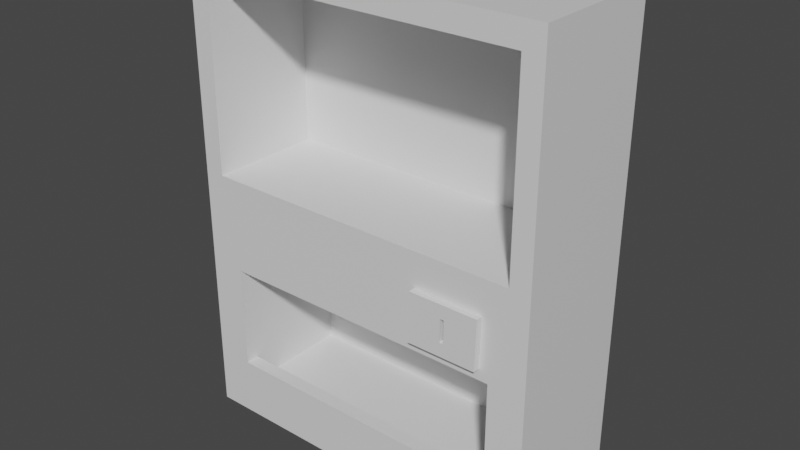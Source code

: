 # Source: VendingMachine.blend  (saved by Blender 2.80.75; exported with 4.5.12 LTS)
import bpy
from mathutils import Matrix  # noqa: F401  (used for matrix-valued properties, if any)

bpy.ops.wm.read_factory_settings(use_empty=True)
scene = bpy.context.scene
scene.name = 'Scene'

# ---- collections
col_collection = bpy.data.collections.new('Collection'); scene.collection.children.link(col_collection)

# ---- materials (node trees are filled in below, after node groups)
mat_material = bpy.data.materials.new('Material')
mat_material.alpha_threshold = 0.0
mat_material.use_transparent_shadow = False
mat_material.line_color = (0.0, 0.0, 0.0, 1.0)

# ---- material node trees
mat_material.use_nodes = True; mat_material.node_tree.nodes.clear()
_N = mat_material.node_tree.nodes; _L = mat_material.node_tree.links
n0 = _N.new('ShaderNodeOutputMaterial'); n0.name = 'Material Output'; n0.location = (300, 300)
n1 = _N.new('ShaderNodeBsdfPrincipled'); n1.name = 'Principled BSDF'; n1.location = (10, 300)
n1.distribution = 'GGX'
n1.subsurface_method = 'BURLEY'
n1.inputs[2].default_value = 0.4
n1.inputs[3].default_value = 1.45
n1.inputs[27].default_value = (0.0, 0.0, 0.0, 1.0)
n1.inputs[28].default_value = 1.0
_L.new(n1.outputs[0], n0.inputs[0])
n0.is_active_output = True

# ---- world
world_world = bpy.data.worlds.new('World'); scene.world = world_world
world_world.use_nodes = True; world_world.node_tree.nodes.clear()
_N = world_world.node_tree.nodes; _L = world_world.node_tree.links
n0 = _N.new('ShaderNodeOutputWorld'); n0.name = 'World Output'; n0.location = (300, 300)
n1 = _N.new('ShaderNodeBackground'); n1.name = 'Background'; n1.location = (10, 300)
n1.inputs[0].default_value = (0.05088, 0.05088, 0.05088, 1.0)
_L.new(n1.outputs[0], n0.inputs[0])
n0.is_active_output = True
world_world.color = (0.05088, 0.05088, 0.05088)
world_world.use_sun_shadow = False
world_world.sun_shadow_jitter_overblur = 0.0

# ---- meshes
me_cube = bpy.data.meshes.new('Cube')
me_cube.from_pydata([(2.7, 1.0, 6.0), (2.7, 1.0, -1.0), (2.7, -1.0, 6.0), (2.7, -1.0, -1.0), (-2.7, 1.0, 6.0), (-2.7, 1.0, -1.0), (-2.7, -1.0, 6.0), (-2.7, -1.0, -1.0), (2.7, 1.0, 2.5), (-2.7, -1.0, 2.5), (2.7, -1.0, 2.5), (-2.7, 1.0, 2.5), (-2.4, -1.0, 2.85), (-2.4, -1.0, 5.65), (2.4, -1.0, 5.65), (2.4, -1.0, 2.85), (-2.4, 0.7, 2.85), (-2.4, 0.7, 5.65), (2.4, 0.7, 5.65), (2.4, 0.7, 2.85), (2.16, -1.0, 1.43), (2.16, -1.0, -0.53), (-2.16, -1.0, -0.53), (-2.16, -1.0, 1.43), (2.16, 0.8, 1.43), (2.16, 0.8, -0.53), (-2.16, 0.8, -0.53), (-2.16, 0.8, 1.43), (0.9, 1.0, -1.0), (-0.9, 1.0, -1.0), (0.9, -1.0, 6.0), (-0.9, -1.0, 6.0), (-0.9, -1.0, -1.0), (0.9, -1.0, -1.0), (-0.9, 1.0, 6.0), (0.9, 1.0, 6.0), (-0.9, 1.0, 2.5), (0.9, 1.0, 2.5), (0.9, -1.0, 2.5), (-0.9, -1.0, 2.5), (0.8, -1.0, 5.65), (-0.8, -1.0, 5.65), (0.8, -1.0, 2.85), (-0.8, -1.0, 2.85), (0.8, 0.7, 5.65), (-0.8, 0.7, 5.65), (0.8, 0.7, 2.85), (-0.8, 0.7, 2.85), (-0.72, -1.0, -0.53), (0.72, -1.0, -0.53), (0.72, -1.0, 1.43), (-0.72, -1.0, 1.43), (-0.72, 0.8, -0.53), (0.72, 0.8, -0.53), (0.72, 0.8, 1.43), (-0.72, 0.8, 1.43), (2.041, -1.0, 2.339), (2.023, -1.0, 1.591), (1.016, -1.0, 2.339), (1.001, -1.0, 1.591), (2.041, -1.1, 2.339), (2.023, -1.1, 1.591), (1.016, -1.1, 2.339), (1.001, -1.1, 1.591), (1.556, -1.1, 2.134), (1.553, -1.1, 1.796), (1.499, -1.1, 2.134), (1.497, -1.1, 1.796), (1.556, -0.8, 2.134), (1.553, -0.8, 1.796), (1.499, -0.8, 2.134), (1.497, -0.8, 1.796), (-0.576, -0.84, 1.43), (-1.728, -0.84, 1.43), (-0.576, 0.54, 1.43), (-1.728, 0.54, 1.43), (1.728, -0.84, 1.43), (1.728, 0.54, 1.43), (0.576, -0.84, 1.43), (0.576, 0.54, 1.43), (-0.576, -0.84, 1.63), (-1.728, -0.84, 1.63), (-0.576, 0.54, 1.93), (-1.728, 0.54, 1.93), (1.728, -0.84, 1.63), (1.728, 0.54, 1.93), (0.576, -0.84, 1.63), (0.576, 0.54, 1.93), (2.16, -0.7959, -0.53), (-2.16, -0.7959, -0.53), (-2.16, -0.7959, 1.43), (2.16, -0.7959, 1.43), (-0.72, -0.7959, -0.53), (0.72, -0.7959, -0.53), (-1.728, -0.6767, 1.43), (1.728, -0.6767, 1.43), (-1.728, -0.6767, 1.93), (1.728, -0.6767, 1.93), (0.576, -0.6767, 1.93), (-0.576, -0.6767, 1.93), (0.72, -1.0, -0.13), (2.16, -1.0, -0.13), (-2.16, -0.7959, -0.13), (-2.16, -1.0, -0.13), (-0.72, -1.0, -0.13), (2.16, -0.7959, -0.13), (-0.72, -0.7959, -0.13), (0.72, -0.7959, -0.13), (-0.81, -1.0, 2.565), (-2.165, -1.0, 2.565), (-0.72, -1.0, 2.785), (-2.16, -1.0, 2.785), (2.16, -1.0, 2.785), (2.165, -1.0, 2.565), (0.81, -1.0, 2.565), (0.72, -1.0, 2.785)], [], [(34, 31, 6, 4), (6, 13, 12, 9), (9, 11, 4, 6), (28, 33, 3, 1), (8, 10, 2, 0), (37, 8, 0, 35), (28, 1, 8, 37), (1, 3, 10, 8), (7, 5, 11, 9), (3, 21, 20, 10), (15, 19, 18, 14), (10, 15, 14, 2), (39, 108, 114, 38), (31, 41, 13, 6), (47, 16, 17, 45), (13, 17, 16, 12), (42, 46, 19, 15), (41, 45, 17, 13), (93, 53, 25, 88), (9, 23, 22, 7), (33, 49, 21, 3), (39, 51, 23, 9), (52, 26, 27, 55), (90, 27, 26, 89), (88, 25, 24, 91), (91, 95, 76, 20), (50, 78, 72, 51), (55, 74, 79, 54), (25, 53, 54, 24), (53, 52, 55, 54), (50, 59, 57, 20), (38, 50, 51, 39), (7, 22, 48, 32), (32, 48, 49, 33), (89, 26, 52, 92), (92, 52, 53, 93), (14, 18, 44, 40), (40, 44, 45, 41), (12, 16, 47, 43), (43, 47, 46, 42), (19, 46, 44, 18), (46, 47, 45, 44), (2, 14, 40, 30), (30, 40, 41, 31), (43, 110, 111, 12), (42, 115, 110, 43), (5, 29, 36, 11), (29, 28, 37, 36), (11, 36, 34, 4), (36, 37, 35, 34), (5, 7, 32, 29), (29, 32, 33, 28), (0, 2, 30, 35), (35, 30, 31, 34), (58, 62, 63, 59), (20, 57, 56, 10), (10, 56, 58, 38), (38, 58, 59, 50), (62, 66, 67, 63), (56, 60, 62, 58), (59, 63, 61, 57), (57, 61, 60, 56), (64, 68, 70, 66), (60, 64, 66, 62), (63, 67, 65, 61), (61, 65, 64, 60), (68, 69, 71, 70), (67, 71, 69, 65), (65, 69, 68, 64), (66, 70, 71, 67), (95, 97, 84, 76), (78, 86, 80, 72), (74, 82, 87, 79), (27, 75, 74, 55), (54, 79, 77, 24), (20, 76, 78, 50), (51, 72, 73, 23), (90, 94, 75, 27), (99, 82, 83, 96), (97, 85, 87, 98), (98, 87, 82, 99), (75, 83, 82, 74), (79, 87, 85, 77), (76, 84, 86, 78), (94, 96, 83, 75), (72, 80, 81, 73), (73, 81, 96, 94), (86, 98, 99, 80), (84, 97, 98, 86), (80, 99, 96, 81), (23, 73, 94, 90), (77, 85, 97, 95), (21, 101, 105, 88), (49, 100, 101, 21), (24, 77, 95, 91), (21, 88, 91, 20), (23, 90, 89, 22), (92, 106, 102, 89), (104, 106, 107, 100), (103, 102, 106, 104), (100, 107, 105, 101), (48, 104, 100, 49), (89, 102, 103, 22), (93, 107, 106, 92), (88, 105, 107, 93), (22, 103, 104, 48), (114, 115, 112, 113), (109, 111, 110, 108), (108, 110, 115, 114), (9, 109, 108, 39), (12, 111, 109, 9), (15, 112, 115, 42), (38, 114, 113, 10), (10, 113, 112, 15)])
_uv = me_cube.uv_layers.new(name='UVMap')
_uv.uv.foreach_set('vector', [0.6108, 0.8353, 0.551, 0.8353, 0.551, 0.8906, 0.6108, 0.8906, 0.7125, 0.51, 0.7035, 0.5207, 0.7035, 0.6067, 0.7125, 0.6174, 0.8739, 0.6174, 0.9337, 0.6174, 0.9337, 0.51, 0.8739, 0.51, 0.6706, 0.8353, 0.6108, 0.8353, 0.6108, 0.8906, 0.6706, 0.8906, 0.7125, 0.8312, 0.7723, 0.8312, 0.7723, 0.7238, 0.7125, 0.7238, 0.8201, 0.6169, 0.8739, 0.6169, 0.8739, 0.51, 0.8201, 0.51, 0.8201, 0.7238, 0.8739, 0.7238, 0.8739, 0.6169, 0.8201, 0.6169, 0.7125, 0.9386, 0.7723, 0.9386, 0.7723, 0.8312, 0.7125, 0.8312, 0.8739, 0.7248, 0.9337, 0.7248, 0.9337, 0.6174, 0.8739, 0.6174, 0.551, 0.7248, 0.5672, 0.7104, 0.5672, 0.6503, 0.551, 0.6174, 0.02339, 0.1814, 0.1293, 0.1814, 0.1293, 0.002343, 0.02339, 0.002343, 0.551, 0.6174, 0.56, 0.6067, 0.56, 0.5207, 0.551, 0.51, 0.6587, 0.6174, 0.6587, 0.6174, 0.6048, 0.6174, 0.6048, 0.6174, 0.6587, 0.51, 0.6557, 0.5207, 0.7035, 0.5207, 0.7125, 0.51, 0.02339, 0.4, 0.02339, 0.5023, 0.1978, 0.5023, 0.1978, 0.4, 0.2352, 0.002343, 0.1293, 0.002343, 0.1293, 0.1814, 0.2352, 0.1814, 0.2635, 0.1124, 0.3694, 0.1124, 0.3694, 0.01007, 0.2635, 0.01007, 0.4656, 0.3921, 0.3597, 0.3921, 0.3597, 0.4944, 0.4656, 0.4944, 0.3694, 0.1021, 0.4687, 0.1021, 0.4687, 0.01007, 0.3694, 0.01007, 0.7125, 0.6174, 0.6963, 0.6503, 0.6963, 0.7104, 0.7125, 0.7248, 0.6048, 0.7248, 0.6102, 0.7104, 0.5672, 0.7104, 0.551, 0.7248, 0.6587, 0.6174, 0.6533, 0.6503, 0.6963, 0.6503, 0.7125, 0.6174, 0.2352, 0.3817, 0.2352, 0.4738, 0.3572, 0.4738, 0.3572, 0.3817, 0.2428, 0.04284, 0.1434, 0.04284, 0.1434, 0.1682, 0.2428, 0.1682, 0.1306, 0.04284, 0.03125, 0.04284, 0.03125, 0.1682, 0.1306, 0.1682, 0.88, 0.99, 0.8836, 0.9767, 0.8787, 0.9767, 0.8739, 0.99, 0.8739, 0.9458, 0.8787, 0.9414, 0.8787, 0.906, 0.8739, 0.9016, 0.9277, 0.9016, 0.9199, 0.906, 0.9199, 0.9414, 0.9277, 0.9458, 0.2352, 0.1976, 0.2352, 0.2896, 0.3572, 0.2896, 0.3572, 0.1976, 0.2352, 0.2896, 0.2352, 0.3817, 0.3572, 0.3817, 0.3572, 0.2896, 0.6102, 0.6503, 0.6018, 0.6453, 0.5713, 0.6453, 0.5672, 0.6503, 0.6048, 0.6174, 0.6102, 0.6503, 0.6533, 0.6503, 0.6587, 0.6174, 0.7125, 0.7248, 0.6963, 0.7104, 0.6533, 0.7104, 0.6587, 0.7248, 0.6587, 0.7248, 0.6533, 0.7104, 0.6102, 0.7104, 0.6048, 0.7248, 0.3694, 0.2863, 0.4688, 0.2863, 0.4687, 0.1942, 0.3694, 0.1942, 0.3694, 0.1942, 0.4687, 0.1942, 0.4687, 0.1021, 0.3694, 0.1021, 0.4656, 0.1875, 0.3597, 0.1875, 0.3597, 0.2898, 0.4656, 0.2898, 0.4656, 0.2898, 0.3597, 0.2898, 0.3597, 0.3921, 0.4656, 0.3921, 0.2635, 0.317, 0.3694, 0.317, 0.3694, 0.2147, 0.2635, 0.2147, 0.2635, 0.2147, 0.3694, 0.2147, 0.3694, 0.1124, 0.2635, 0.1124, 0.02339, 0.1954, 0.02339, 0.2977, 0.1978, 0.2977, 0.1978, 0.1954, 0.02339, 0.2977, 0.02339, 0.4, 0.1978, 0.4, 0.1978, 0.2977, 0.551, 0.51, 0.56, 0.5207, 0.6078, 0.5207, 0.6048, 0.51, 0.6048, 0.51, 0.6078, 0.5207, 0.6557, 0.5207, 0.6587, 0.51, 0.9325, 0.823, 0.9325, 0.823, 0.9325, 0.8721, 0.9325, 0.8721, 0.9325, 0.7739, 0.9325, 0.7739, 0.9325, 0.823, 0.9325, 0.823, 0.7125, 0.7238, 0.7663, 0.7238, 0.7663, 0.6169, 0.7125, 0.6169, 0.7663, 0.7238, 0.8201, 0.7238, 0.8201, 0.6169, 0.7663, 0.6169, 0.7125, 0.6169, 0.7663, 0.6169, 0.7663, 0.51, 0.7125, 0.51, 0.7663, 0.6169, 0.8201, 0.6169, 0.8201, 0.51, 0.7663, 0.51, 0.6706, 0.7248, 0.6108, 0.7248, 0.6108, 0.7801, 0.6706, 0.7801, 0.6706, 0.7801, 0.6108, 0.7801, 0.6108, 0.8353, 0.6706, 0.8353, 0.6108, 0.7248, 0.551, 0.7248, 0.551, 0.7801, 0.6108, 0.7801, 0.6108, 0.7801, 0.551, 0.7801, 0.551, 0.8353, 0.6108, 0.8353, 0.1102, 0.9067, 0.1039, 0.9067, 0.1039, 0.9546, 0.1102, 0.9546, 0.5672, 0.6503, 0.5713, 0.6453, 0.5707, 0.6223, 0.551, 0.6174, 0.551, 0.6174, 0.5707, 0.6223, 0.6014, 0.6223, 0.6048, 0.6174, 0.6048, 0.6174, 0.6014, 0.6223, 0.6018, 0.6453, 0.6102, 0.6503, 0.07598, 0.7867, 0.0888, 0.8175, 0.1098, 0.8175, 0.1226, 0.7857, 0.04989, 0.7913, 0.04366, 0.7913, 0.04366, 0.8568, 0.04989, 0.8568, 0.04366, 0.9222, 0.04989, 0.9222, 0.04989, 0.8568, 0.04366, 0.8568, 0.04989, 0.9222, 0.04366, 0.9222, 0.04366, 0.9701, 0.04989, 0.9701, 0.05345, 0.8321, 0.05345, 0.8129, 0.04989, 0.8129, 0.04989, 0.8321, 0.07598, 0.8522, 0.0888, 0.8212, 0.0888, 0.8175, 0.07598, 0.7867, 0.1226, 0.7857, 0.1098, 0.8175, 0.1098, 0.821, 0.1226, 0.8511, 0.1226, 0.8511, 0.1098, 0.821, 0.0888, 0.8212, 0.07598, 0.8522, 0.04989, 0.7913, 0.04998, 0.8129, 0.05345, 0.8129, 0.05345, 0.7913, 0.04989, 0.8321, 0.04989, 0.8513, 0.05336, 0.8513, 0.05336, 0.8321, 0.09147, 0.8852, 0.07278, 0.8852, 0.07278, 0.9067, 0.09147, 0.9067, 0.1102, 0.8852, 0.09147, 0.8852, 0.09147, 0.9067, 0.1102, 0.9067, 0.26, 0.08591, 0.2749, 0.08591, 0.2659, 0.0809, 0.26, 0.0809, 0.3247, 0.357, 0.3307, 0.357, 0.3307, 0.3217, 0.3247, 0.3217, 0.2481, 0.1163, 0.2331, 0.1163, 0.2331, 0.1516, 0.2481, 0.1516, 0.9277, 0.8574, 0.9199, 0.8707, 0.9199, 0.906, 0.9277, 0.9016, 0.9277, 0.9458, 0.9199, 0.9414, 0.9199, 0.9767, 0.9277, 0.99, 0.8739, 0.99, 0.8787, 0.9767, 0.8787, 0.9414, 0.8739, 0.9458, 0.8739, 0.9016, 0.8787, 0.906, 0.8787, 0.8707, 0.8739, 0.8574, 0.88, 0.8574, 0.8836, 0.8707, 0.9199, 0.8707, 0.9277, 0.8574, 0.3249, 0.4074, 0.2491, 0.4074, 0.2491, 0.481, 0.3249, 0.481, 0.3249, 0.2601, 0.2491, 0.2601, 0.2491, 0.3337, 0.3249, 0.3337, 0.3249, 0.3337, 0.2491, 0.3337, 0.2491, 0.4074, 0.3249, 0.4074, 0.2481, 0.0809, 0.2331, 0.0809, 0.2331, 0.1163, 0.2481, 0.1163, 0.2481, 0.1516, 0.2331, 0.1516, 0.2331, 0.187, 0.2481, 0.187, 0.3247, 0.3924, 0.3307, 0.3924, 0.3307, 0.357, 0.3247, 0.357, 0.2749, 0.1283, 0.26, 0.1283, 0.26, 0.1656, 0.2749, 0.1656, 0.3247, 0.3217, 0.3307, 0.3217, 0.3307, 0.2863, 0.3247, 0.2863, 0.2749, 0.1233, 0.2689, 0.1233, 0.26, 0.1283, 0.2749, 0.1283, 0.4735, 0.4189, 0.493, 0.4189, 0.493, 0.3452, 0.4735, 0.3452, 0.4735, 0.4925, 0.493, 0.4925, 0.493, 0.4189, 0.4735, 0.4189, 0.4735, 0.3452, 0.493, 0.3452, 0.493, 0.2716, 0.4735, 0.2716, 0.8739, 0.8574, 0.8787, 0.8707, 0.8836, 0.8707, 0.88, 0.8574, 0.26, 0.1233, 0.2749, 0.1233, 0.2749, 0.08591, 0.26, 0.08591, 0.648, 0.7135, 0.648, 0.688, 0.6353, 0.688, 0.6353, 0.7135, 0.6233, 0.605, 0.6233, 0.5794, 0.5336, 0.5794, 0.5336, 0.605, 0.9277, 0.99, 0.9199, 0.9767, 0.8836, 0.9767, 0.88, 0.99, 0.6048, 0.8906, 0.5987, 0.8906, 0.5987, 0.9507, 0.6048, 0.9507, 0.6587, 0.8906, 0.6525, 0.8906, 0.6525, 0.9507, 0.6587, 0.9507, 0.6176, 0.8527, 0.5928, 0.8527, 0.5928, 0.9448, 0.6176, 0.9448, 0.6843, 0.8404, 0.6971, 0.8404, 0.6971, 0.7483, 0.6843, 0.7483, 0.6843, 0.9325, 0.6971, 0.9325, 0.6971, 0.8404, 0.6843, 0.8404, 0.6843, 0.7483, 0.6971, 0.7483, 0.6971, 0.6562, 0.6843, 0.6562, 0.713, 0.605, 0.713, 0.5794, 0.6233, 0.5794, 0.6233, 0.605, 0.648, 0.688, 0.648, 0.7135, 0.6607, 0.7135, 0.6607, 0.688, 0.6176, 0.7606, 0.5928, 0.7606, 0.5928, 0.8527, 0.6176, 0.8527, 0.6176, 0.6685, 0.5928, 0.6685, 0.5928, 0.7606, 0.6176, 0.7606, 0.8027, 0.605, 0.8027, 0.5794, 0.713, 0.5794, 0.713, 0.605, 0.2371, 0.5675, 0.2433, 0.5452, 0.1437, 0.5452, 0.125, 0.5675, 0.4613, 0.5675, 0.4426, 0.5452, 0.343, 0.5452, 0.3492, 0.5675, 0.3492, 0.5675, 0.343, 0.5452, 0.2433, 0.5452, 0.2371, 0.5675, 0.7125, 0.6174, 0.7125, 0.6174, 0.6587, 0.6174, 0.6587, 0.6174, 0.7035, 0.6067, 0.7035, 0.6067, 0.7125, 0.6174, 0.7125, 0.6174, 0.9325, 0.7248, 0.9325, 0.7248, 0.9325, 0.7739, 0.9325, 0.7739, 0.6048, 0.6174, 0.6048, 0.6174, 0.551, 0.6174, 0.551, 0.6174, 0.551, 0.6174, 0.551, 0.6174, 0.56, 0.6067, 0.56, 0.6067])
me_cube.materials.append(mat_material)
me_cube.use_remesh_preserve_volume = False
me_cube.use_remesh_preserve_attributes = False
me_cube.use_mirror_vertex_groups = False
me_cube.update()

# ---- objects
ob_cube = bpy.data.objects.new('Cube', me_cube)

# ---- transforms, parenting, visibility, modifiers, constraints
ob_cube.location = (0.0, 0.0, 0.0)
ob_cube.lock_rotations_4d = False
ob_cube.empty_display_type = 'ARROWS'
ob_cube.lineart.crease_threshold = 0.0

# ---- collection membership
col_collection.objects.link(ob_cube)

# ---- scene / render settings (as saved in the file)
scene.frame_start = 1; scene.frame_end = 250; scene.frame_set(8)
scene.render.engine = 'BLENDER_EEVEE_NEXT'
scene.cycles.use_denoising = False
scene.cycles.samples = 128
scene.cycles.sampling_pattern = 'TABULATED_SOBOL'
scene.cycles.use_adaptive_sampling = False
scene.cycles.use_light_tree = False
scene.view_settings.view_transform = 'Filmic'
bpy.context.view_layer.update()

# ---- added for rendering (the .blend has no active camera and no usable light): camera, sun
cam_auto = bpy.data.cameras.new('AutoCamera')
cam_auto.lens = 50.0
cam_auto.sensor_width = 36.0
cam_auto.clip_end = 1000.0
ob_auto_camera = bpy.data.objects.new('AutoCamera', cam_auto)
scene.collection.objects.link(ob_auto_camera)
ob_auto_camera.location = (8.40733, -10.1388, 9.22587)
ob_auto_camera.rotation_euler = (1.09748, -7.21219e-08, 0.694738)
scene.camera = ob_auto_camera
light_auto_sun = bpy.data.lights.new('AutoSun', 'SUN')
light_auto_sun.energy = 3.0
light_auto_sun.angle = 0.0523599
ob_auto_sun = bpy.data.objects.new('AutoSun', light_auto_sun)
scene.collection.objects.link(ob_auto_sun)
ob_auto_sun.rotation_euler = (0.872665, 0.174533, 0.523599)
bpy.context.view_layer.update()
